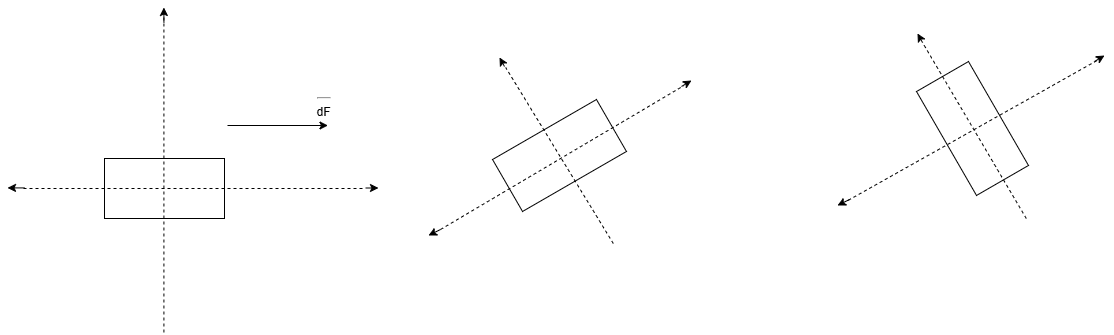

The diagram above was exported from draw.io. Its source (the exported page's mxGraphModel, read from the mxfile embedded in the PNG):
<mxGraphModel dx="171" dy="1173" grid="0" gridSize="10" guides="1" tooltips="1" connect="1" arrows="1" fold="1" page="1" pageScale="1" pageWidth="850" pageHeight="1100" math="0" shadow="0">
  <root>
    <mxCell id="0" />
    <mxCell id="1" parent="0" />
    <mxCell id="9" style="edgeStyle=none;html=1;strokeColor=light-dark(#000000,#33FFFF);" edge="1" parent="1">
      <mxGeometry relative="1" as="geometry">
        <mxPoint x="401.45306396484375" y="-259" as="targetPoint" />
        <mxPoint x="301" y="-259" as="sourcePoint" />
      </mxGeometry>
    </mxCell>
    <mxCell id="8" value="" style="rounded=0;whiteSpace=wrap;html=1;strokeColor=light-dark(#000000,#33FFFF);fillColor=light-dark(#FFFFFF,transparent);" vertex="1" parent="1">
      <mxGeometry x="178" y="-226" width="120" height="60" as="geometry" />
    </mxCell>
    <mxCell id="10" value="&lt;hr&gt;dF" style="text;html=1;align=center;verticalAlign=middle;resizable=0;points=[];autosize=1;strokeColor=none;fillColor=none;" vertex="1" parent="1">
      <mxGeometry x="381" y="-298" width="32" height="39" as="geometry" />
    </mxCell>
    <mxCell id="12" value="" style="endArrow=classic;html=1;" edge="1" parent="1">
      <mxGeometry width="50" height="50" relative="1" as="geometry">
        <mxPoint x="578.0000000000001" y="-318" as="sourcePoint" />
        <mxPoint x="573" y="-327" as="targetPoint" />
      </mxGeometry>
    </mxCell>
    <mxCell id="15" value="" style="endArrow=none;dashed=1;html=1;" edge="1" parent="1">
      <mxGeometry width="50" height="50" relative="1" as="geometry">
        <mxPoint x="97" y="-196" as="sourcePoint" />
        <mxPoint x="438" y="-196" as="targetPoint" />
      </mxGeometry>
    </mxCell>
    <mxCell id="16" value="" style="endArrow=classic;html=1;" edge="1" parent="1">
      <mxGeometry width="50" height="50" relative="1" as="geometry">
        <mxPoint x="439" y="-196.5" as="sourcePoint" />
        <mxPoint x="452" y="-196.5" as="targetPoint" />
      </mxGeometry>
    </mxCell>
    <mxCell id="35" value="" style="endArrow=classic;html=1;" edge="1" parent="1">
      <mxGeometry width="50" height="50" relative="1" as="geometry">
        <mxPoint x="98" y="-196.59" as="sourcePoint" />
        <mxPoint x="81" y="-196.59" as="targetPoint" />
      </mxGeometry>
    </mxCell>
    <mxCell id="36" value="" style="rounded=0;whiteSpace=wrap;html=1;strokeColor=light-dark(#000000,#33FFFF);fillColor=light-dark(#FFFFFF,transparent);rotation=-30;" vertex="1" parent="1">
      <mxGeometry x="573" y="-259" width="120" height="60" as="geometry" />
    </mxCell>
    <mxCell id="37" value="" style="endArrow=none;dashed=1;html=1;" edge="1" parent="1">
      <mxGeometry width="50" height="50" relative="1" as="geometry">
        <mxPoint x="237.41000000000003" y="-52" as="sourcePoint" />
        <mxPoint x="237.41000000000003" y="-372" as="targetPoint" />
      </mxGeometry>
    </mxCell>
    <mxCell id="38" value="" style="endArrow=classic;html=1;" edge="1" parent="1">
      <mxGeometry width="50" height="50" relative="1" as="geometry">
        <mxPoint x="237.41000000000003" y="-362" as="sourcePoint" />
        <mxPoint x="237.41000000000003" y="-377" as="targetPoint" />
      </mxGeometry>
    </mxCell>
    <mxCell id="39" value="" style="endArrow=none;dashed=1;html=1;" edge="1" parent="1">
      <mxGeometry width="50" height="50" relative="1" as="geometry">
        <mxPoint x="514" y="-155" as="sourcePoint" />
        <mxPoint x="757.25" y="-298.8" as="targetPoint" />
      </mxGeometry>
    </mxCell>
    <mxCell id="40" value="" style="endArrow=classic;html=1;" edge="1" parent="1">
      <mxGeometry width="50" height="50" relative="1" as="geometry">
        <mxPoint x="755" y="-298" as="sourcePoint" />
        <mxPoint x="765" y="-304" as="targetPoint" />
      </mxGeometry>
    </mxCell>
    <mxCell id="41" value="" style="endArrow=classic;html=1;" edge="1" parent="1">
      <mxGeometry width="50" height="50" relative="1" as="geometry">
        <mxPoint x="514" y="-155" as="sourcePoint" />
        <mxPoint x="502" y="-149" as="targetPoint" />
      </mxGeometry>
    </mxCell>
    <mxCell id="11" value="" style="endArrow=none;dashed=1;html=1;" edge="1" parent="1">
      <mxGeometry width="50" height="50" relative="1" as="geometry">
        <mxPoint x="686.79" y="-141" as="sourcePoint" />
        <mxPoint x="579.2" y="-317" as="targetPoint" />
      </mxGeometry>
    </mxCell>
    <mxCell id="42" value="" style="endArrow=classic;html=1;" edge="1" parent="1">
      <mxGeometry width="50" height="50" relative="1" as="geometry">
        <mxPoint x="996.0000000000001" y="-342" as="sourcePoint" />
        <mxPoint x="991" y="-351" as="targetPoint" />
      </mxGeometry>
    </mxCell>
    <mxCell id="43" value="" style="rounded=0;whiteSpace=wrap;html=1;strokeColor=light-dark(#000000,#33FFFF);fillColor=light-dark(#FFFFFF,transparent);rotation=60;" vertex="1" parent="1">
      <mxGeometry x="986" y="-286" width="120" height="60" as="geometry" />
    </mxCell>
    <mxCell id="44" value="" style="endArrow=none;dashed=1;html=1;" edge="1" parent="1">
      <mxGeometry width="50" height="50" relative="1" as="geometry">
        <mxPoint x="921.75" y="-184.20999999999998" as="sourcePoint" />
        <mxPoint x="1170.25" y="-323.8" as="targetPoint" />
      </mxGeometry>
    </mxCell>
    <mxCell id="45" value="" style="endArrow=classic;html=1;" edge="1" parent="1">
      <mxGeometry width="50" height="50" relative="1" as="geometry">
        <mxPoint x="1168" y="-323" as="sourcePoint" />
        <mxPoint x="1178" y="-329" as="targetPoint" />
      </mxGeometry>
    </mxCell>
    <mxCell id="46" value="" style="endArrow=classic;html=1;" edge="1" parent="1">
      <mxGeometry width="50" height="50" relative="1" as="geometry">
        <mxPoint x="923" y="-185" as="sourcePoint" />
        <mxPoint x="911" y="-179" as="targetPoint" />
      </mxGeometry>
    </mxCell>
    <mxCell id="47" value="" style="endArrow=none;dashed=1;html=1;" edge="1" parent="1">
      <mxGeometry width="50" height="50" relative="1" as="geometry">
        <mxPoint x="1099.79" y="-166" as="sourcePoint" />
        <mxPoint x="996" y="-342" as="targetPoint" />
      </mxGeometry>
    </mxCell>
  </root>
</mxGraphModel>